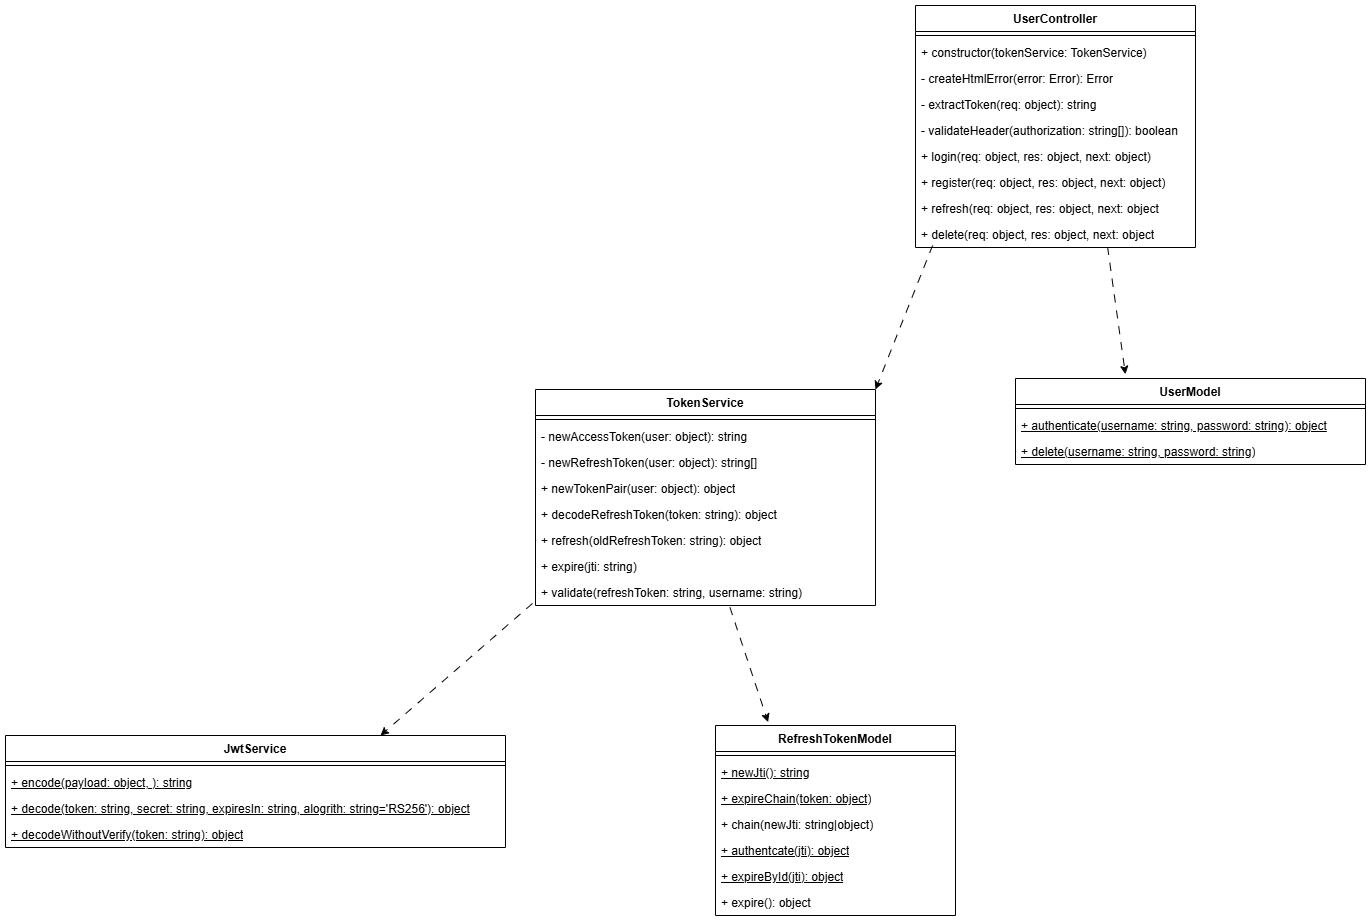

The diagram above was exported from draw.io. Its source (the exported page's mxGraphModel, read from the mxfile embedded in the PNG):
<mxGraphModel dx="1881" dy="709" grid="1" gridSize="10" guides="1" tooltips="1" connect="1" arrows="1" fold="1" page="1" pageScale="1" pageWidth="850" pageHeight="1100" math="0" shadow="0">
  <root>
    <mxCell id="0" />
    <mxCell id="1" parent="0" />
    <mxCell id="LTxy-Lm1yNunXiUcABPg-1" value="JwtService" style="swimlane;fontStyle=1;align=center;verticalAlign=top;childLayout=stackLayout;horizontal=1;startSize=26;horizontalStack=0;resizeParent=1;resizeParentMax=0;resizeLast=0;collapsible=1;marginBottom=0;whiteSpace=wrap;html=1;" parent="1" vertex="1">
      <mxGeometry x="-380" y="740" width="500" height="112" as="geometry" />
    </mxCell>
    <mxCell id="LTxy-Lm1yNunXiUcABPg-3" value="" style="line;strokeWidth=1;fillColor=none;align=left;verticalAlign=middle;spacingTop=-1;spacingLeft=3;spacingRight=3;rotatable=0;labelPosition=right;points=[];portConstraint=eastwest;strokeColor=inherit;" parent="LTxy-Lm1yNunXiUcABPg-1" vertex="1">
      <mxGeometry y="26" width="500" height="8" as="geometry" />
    </mxCell>
    <mxCell id="LTxy-Lm1yNunXiUcABPg-4" value="+ encode(payload: object, ): string" style="text;strokeColor=none;fillColor=none;align=left;verticalAlign=top;spacingLeft=4;spacingRight=4;overflow=hidden;rotatable=0;points=[[0,0.5],[1,0.5]];portConstraint=eastwest;whiteSpace=wrap;html=1;fontStyle=4" parent="LTxy-Lm1yNunXiUcABPg-1" vertex="1">
      <mxGeometry y="34" width="500" height="26" as="geometry" />
    </mxCell>
    <mxCell id="LTxy-Lm1yNunXiUcABPg-9" value="+ decode(token: string, secret: string, expiresIn: string, alogrith: string='RS256'): object" style="text;strokeColor=none;fillColor=none;align=left;verticalAlign=top;spacingLeft=4;spacingRight=4;overflow=hidden;rotatable=0;points=[[0,0.5],[1,0.5]];portConstraint=eastwest;whiteSpace=wrap;html=1;fontStyle=4" parent="LTxy-Lm1yNunXiUcABPg-1" vertex="1">
      <mxGeometry y="60" width="500" height="26" as="geometry" />
    </mxCell>
    <mxCell id="LTxy-Lm1yNunXiUcABPg-2" value="+ decodeWithoutVerify(token: string): object" style="text;strokeColor=none;fillColor=none;align=left;verticalAlign=top;spacingLeft=4;spacingRight=4;overflow=hidden;rotatable=0;points=[[0,0.5],[1,0.5]];portConstraint=eastwest;whiteSpace=wrap;html=1;fontStyle=4" parent="LTxy-Lm1yNunXiUcABPg-1" vertex="1">
      <mxGeometry y="86" width="500" height="26" as="geometry" />
    </mxCell>
    <mxCell id="LTxy-Lm1yNunXiUcABPg-10" value="TokenService" style="swimlane;fontStyle=1;align=center;verticalAlign=top;childLayout=stackLayout;horizontal=1;startSize=26;horizontalStack=0;resizeParent=1;resizeParentMax=0;resizeLast=0;collapsible=1;marginBottom=0;whiteSpace=wrap;html=1;" parent="1" vertex="1">
      <mxGeometry x="150" y="394" width="340" height="216" as="geometry" />
    </mxCell>
    <mxCell id="LTxy-Lm1yNunXiUcABPg-12" value="" style="line;strokeWidth=1;fillColor=none;align=left;verticalAlign=middle;spacingTop=-1;spacingLeft=3;spacingRight=3;rotatable=0;labelPosition=right;points=[];portConstraint=eastwest;strokeColor=inherit;" parent="LTxy-Lm1yNunXiUcABPg-10" vertex="1">
      <mxGeometry y="26" width="340" height="8" as="geometry" />
    </mxCell>
    <mxCell id="LTxy-Lm1yNunXiUcABPg-13" value="- newAccessToken(user: object): string" style="text;strokeColor=none;fillColor=none;align=left;verticalAlign=top;spacingLeft=4;spacingRight=4;overflow=hidden;rotatable=0;points=[[0,0.5],[1,0.5]];portConstraint=eastwest;whiteSpace=wrap;html=1;" parent="LTxy-Lm1yNunXiUcABPg-10" vertex="1">
      <mxGeometry y="34" width="340" height="26" as="geometry" />
    </mxCell>
    <mxCell id="LTxy-Lm1yNunXiUcABPg-11" value="- newRefreshToken(user: object): string[]" style="text;strokeColor=none;fillColor=none;align=left;verticalAlign=top;spacingLeft=4;spacingRight=4;overflow=hidden;rotatable=0;points=[[0,0.5],[1,0.5]];portConstraint=eastwest;whiteSpace=wrap;html=1;" parent="LTxy-Lm1yNunXiUcABPg-10" vertex="1">
      <mxGeometry y="60" width="340" height="26" as="geometry" />
    </mxCell>
    <mxCell id="LTxy-Lm1yNunXiUcABPg-14" value="+ newTokenPair(user: object): object" style="text;strokeColor=none;fillColor=none;align=left;verticalAlign=top;spacingLeft=4;spacingRight=4;overflow=hidden;rotatable=0;points=[[0,0.5],[1,0.5]];portConstraint=eastwest;whiteSpace=wrap;html=1;" parent="LTxy-Lm1yNunXiUcABPg-10" vertex="1">
      <mxGeometry y="86" width="340" height="26" as="geometry" />
    </mxCell>
    <mxCell id="LTxy-Lm1yNunXiUcABPg-15" value="+ decodeRefreshToken(token: string): object" style="text;strokeColor=none;fillColor=none;align=left;verticalAlign=top;spacingLeft=4;spacingRight=4;overflow=hidden;rotatable=0;points=[[0,0.5],[1,0.5]];portConstraint=eastwest;whiteSpace=wrap;html=1;" parent="LTxy-Lm1yNunXiUcABPg-10" vertex="1">
      <mxGeometry y="112" width="340" height="26" as="geometry" />
    </mxCell>
    <mxCell id="LTxy-Lm1yNunXiUcABPg-16" value="+ refresh(oldRefreshToken: string): object" style="text;strokeColor=none;fillColor=none;align=left;verticalAlign=top;spacingLeft=4;spacingRight=4;overflow=hidden;rotatable=0;points=[[0,0.5],[1,0.5]];portConstraint=eastwest;whiteSpace=wrap;html=1;" parent="LTxy-Lm1yNunXiUcABPg-10" vertex="1">
      <mxGeometry y="138" width="340" height="26" as="geometry" />
    </mxCell>
    <mxCell id="nY1DbR7YaoWM7g25EeNT-2" value="+ expire(jti: string)" style="text;strokeColor=none;fillColor=none;align=left;verticalAlign=top;spacingLeft=4;spacingRight=4;overflow=hidden;rotatable=0;points=[[0,0.5],[1,0.5]];portConstraint=eastwest;whiteSpace=wrap;html=1;" vertex="1" parent="LTxy-Lm1yNunXiUcABPg-10">
      <mxGeometry y="164" width="340" height="26" as="geometry" />
    </mxCell>
    <mxCell id="nY1DbR7YaoWM7g25EeNT-3" value="+ validate(refreshToken: string, username: string)" style="text;strokeColor=none;fillColor=none;align=left;verticalAlign=top;spacingLeft=4;spacingRight=4;overflow=hidden;rotatable=0;points=[[0,0.5],[1,0.5]];portConstraint=eastwest;whiteSpace=wrap;html=1;" vertex="1" parent="LTxy-Lm1yNunXiUcABPg-10">
      <mxGeometry y="190" width="340" height="26" as="geometry" />
    </mxCell>
    <mxCell id="LTxy-Lm1yNunXiUcABPg-17" value="" style="endArrow=classic;html=1;rounded=0;entryX=0.75;entryY=0;entryDx=0;entryDy=0;dashed=1;dashPattern=8 8;exitX=-0.009;exitY=0.923;exitDx=0;exitDy=0;exitPerimeter=0;" parent="1" source="nY1DbR7YaoWM7g25EeNT-3" target="LTxy-Lm1yNunXiUcABPg-1" edge="1">
      <mxGeometry width="50" height="50" relative="1" as="geometry">
        <mxPoint x="400" y="380" as="sourcePoint" />
        <mxPoint x="450" y="330" as="targetPoint" />
      </mxGeometry>
    </mxCell>
    <mxCell id="LTxy-Lm1yNunXiUcABPg-18" value="UserModel" style="swimlane;fontStyle=1;align=center;verticalAlign=top;childLayout=stackLayout;horizontal=1;startSize=26;horizontalStack=0;resizeParent=1;resizeParentMax=0;resizeLast=0;collapsible=1;marginBottom=0;whiteSpace=wrap;html=1;" parent="1" vertex="1">
      <mxGeometry x="630" y="383" width="350" height="86" as="geometry" />
    </mxCell>
    <mxCell id="LTxy-Lm1yNunXiUcABPg-20" value="" style="line;strokeWidth=1;fillColor=none;align=left;verticalAlign=middle;spacingTop=-1;spacingLeft=3;spacingRight=3;rotatable=0;labelPosition=right;points=[];portConstraint=eastwest;strokeColor=inherit;" parent="LTxy-Lm1yNunXiUcABPg-18" vertex="1">
      <mxGeometry y="26" width="350" height="8" as="geometry" />
    </mxCell>
    <mxCell id="LTxy-Lm1yNunXiUcABPg-21" value="+ authenticate(username: string, password: string): object" style="text;strokeColor=none;fillColor=none;align=left;verticalAlign=top;spacingLeft=4;spacingRight=4;overflow=hidden;rotatable=0;points=[[0,0.5],[1,0.5]];portConstraint=eastwest;whiteSpace=wrap;html=1;fontStyle=4" parent="LTxy-Lm1yNunXiUcABPg-18" vertex="1">
      <mxGeometry y="34" width="350" height="26" as="geometry" />
    </mxCell>
    <mxCell id="nY1DbR7YaoWM7g25EeNT-1" value="+ delete(username: string, password: string)" style="text;strokeColor=none;fillColor=none;align=left;verticalAlign=top;spacingLeft=4;spacingRight=4;overflow=hidden;rotatable=0;points=[[0,0.5],[1,0.5]];portConstraint=eastwest;whiteSpace=wrap;html=1;fontStyle=4" vertex="1" parent="LTxy-Lm1yNunXiUcABPg-18">
      <mxGeometry y="60" width="350" height="26" as="geometry" />
    </mxCell>
    <mxCell id="LTxy-Lm1yNunXiUcABPg-22" value="RefreshTokenModel" style="swimlane;fontStyle=1;align=center;verticalAlign=top;childLayout=stackLayout;horizontal=1;startSize=26;horizontalStack=0;resizeParent=1;resizeParentMax=0;resizeLast=0;collapsible=1;marginBottom=0;whiteSpace=wrap;html=1;" parent="1" vertex="1">
      <mxGeometry x="330" y="730" width="240" height="190" as="geometry" />
    </mxCell>
    <mxCell id="LTxy-Lm1yNunXiUcABPg-24" value="" style="line;strokeWidth=1;fillColor=none;align=left;verticalAlign=middle;spacingTop=-1;spacingLeft=3;spacingRight=3;rotatable=0;labelPosition=right;points=[];portConstraint=eastwest;strokeColor=inherit;" parent="LTxy-Lm1yNunXiUcABPg-22" vertex="1">
      <mxGeometry y="26" width="240" height="8" as="geometry" />
    </mxCell>
    <mxCell id="LTxy-Lm1yNunXiUcABPg-25" value="+ newJti(): string" style="text;strokeColor=none;fillColor=none;align=left;verticalAlign=top;spacingLeft=4;spacingRight=4;overflow=hidden;rotatable=0;points=[[0,0.5],[1,0.5]];portConstraint=eastwest;whiteSpace=wrap;html=1;fontStyle=4" parent="LTxy-Lm1yNunXiUcABPg-22" vertex="1">
      <mxGeometry y="34" width="240" height="26" as="geometry" />
    </mxCell>
    <mxCell id="LTxy-Lm1yNunXiUcABPg-23" value="+ expireChain(token: object)" style="text;strokeColor=none;fillColor=none;align=left;verticalAlign=top;spacingLeft=4;spacingRight=4;overflow=hidden;rotatable=0;points=[[0,0.5],[1,0.5]];portConstraint=eastwest;whiteSpace=wrap;html=1;fontStyle=4" parent="LTxy-Lm1yNunXiUcABPg-22" vertex="1">
      <mxGeometry y="60" width="240" height="26" as="geometry" />
    </mxCell>
    <mxCell id="LTxy-Lm1yNunXiUcABPg-26" value="+ chain(newJti: string|object)" style="text;strokeColor=none;fillColor=none;align=left;verticalAlign=top;spacingLeft=4;spacingRight=4;overflow=hidden;rotatable=0;points=[[0,0.5],[1,0.5]];portConstraint=eastwest;whiteSpace=wrap;html=1;" parent="LTxy-Lm1yNunXiUcABPg-22" vertex="1">
      <mxGeometry y="86" width="240" height="26" as="geometry" />
    </mxCell>
    <mxCell id="LTxy-Lm1yNunXiUcABPg-27" value="+ authentcate(jti): object" style="text;strokeColor=none;fillColor=none;align=left;verticalAlign=top;spacingLeft=4;spacingRight=4;overflow=hidden;rotatable=0;points=[[0,0.5],[1,0.5]];portConstraint=eastwest;whiteSpace=wrap;html=1;fontStyle=4" parent="LTxy-Lm1yNunXiUcABPg-22" vertex="1">
      <mxGeometry y="112" width="240" height="26" as="geometry" />
    </mxCell>
    <mxCell id="LTxy-Lm1yNunXiUcABPg-28" value="+ expireById(jti): object" style="text;strokeColor=none;fillColor=none;align=left;verticalAlign=top;spacingLeft=4;spacingRight=4;overflow=hidden;rotatable=0;points=[[0,0.5],[1,0.5]];portConstraint=eastwest;whiteSpace=wrap;html=1;fontStyle=4" parent="LTxy-Lm1yNunXiUcABPg-22" vertex="1">
      <mxGeometry y="138" width="240" height="26" as="geometry" />
    </mxCell>
    <mxCell id="LTxy-Lm1yNunXiUcABPg-29" value="+ expire(): object" style="text;strokeColor=none;fillColor=none;align=left;verticalAlign=top;spacingLeft=4;spacingRight=4;overflow=hidden;rotatable=0;points=[[0,0.5],[1,0.5]];portConstraint=eastwest;whiteSpace=wrap;html=1;" parent="LTxy-Lm1yNunXiUcABPg-22" vertex="1">
      <mxGeometry y="164" width="240" height="26" as="geometry" />
    </mxCell>
    <mxCell id="LTxy-Lm1yNunXiUcABPg-30" style="rounded=0;orthogonalLoop=1;jettySize=auto;html=1;exitX=0.572;exitY=1.077;exitDx=0;exitDy=0;entryX=0.219;entryY=-0.018;entryDx=0;entryDy=0;entryPerimeter=0;dashed=1;dashPattern=8 8;exitPerimeter=0;" parent="1" source="nY1DbR7YaoWM7g25EeNT-3" target="LTxy-Lm1yNunXiUcABPg-22" edge="1">
      <mxGeometry relative="1" as="geometry" />
    </mxCell>
    <mxCell id="LTxy-Lm1yNunXiUcABPg-31" style="rounded=0;orthogonalLoop=1;jettySize=auto;html=1;entryX=0.314;entryY=-0.05;entryDx=0;entryDy=0;entryPerimeter=0;dashed=1;dashPattern=8 8;exitX=0.686;exitY=0.981;exitDx=0;exitDy=0;exitPerimeter=0;" parent="1" source="nY1DbR7YaoWM7g25EeNT-4" target="LTxy-Lm1yNunXiUcABPg-18" edge="1">
      <mxGeometry relative="1" as="geometry">
        <mxPoint x="830" y="300" as="sourcePoint" />
      </mxGeometry>
    </mxCell>
    <mxCell id="LTxy-Lm1yNunXiUcABPg-32" value="UserController" style="swimlane;fontStyle=1;align=center;verticalAlign=top;childLayout=stackLayout;horizontal=1;startSize=26;horizontalStack=0;resizeParent=1;resizeParentMax=0;resizeLast=0;collapsible=1;marginBottom=0;whiteSpace=wrap;html=1;" parent="1" vertex="1">
      <mxGeometry x="530" y="10" width="280" height="242" as="geometry" />
    </mxCell>
    <mxCell id="LTxy-Lm1yNunXiUcABPg-34" value="" style="line;strokeWidth=1;fillColor=none;align=left;verticalAlign=middle;spacingTop=-1;spacingLeft=3;spacingRight=3;rotatable=0;labelPosition=right;points=[];portConstraint=eastwest;strokeColor=inherit;" parent="LTxy-Lm1yNunXiUcABPg-32" vertex="1">
      <mxGeometry y="26" width="280" height="8" as="geometry" />
    </mxCell>
    <mxCell id="uluM3cy5bpXOXz0XuBO5-1" value="+ constructor(tokenService: TokenService)" style="text;strokeColor=none;fillColor=none;align=left;verticalAlign=top;spacingLeft=4;spacingRight=4;overflow=hidden;rotatable=0;points=[[0,0.5],[1,0.5]];portConstraint=eastwest;whiteSpace=wrap;html=1;" parent="LTxy-Lm1yNunXiUcABPg-32" vertex="1">
      <mxGeometry y="34" width="280" height="26" as="geometry" />
    </mxCell>
    <mxCell id="LTxy-Lm1yNunXiUcABPg-39" value="- createHtmlError(error: Error): Error" style="text;strokeColor=none;fillColor=none;align=left;verticalAlign=top;spacingLeft=4;spacingRight=4;overflow=hidden;rotatable=0;points=[[0,0.5],[1,0.5]];portConstraint=eastwest;whiteSpace=wrap;html=1;" parent="LTxy-Lm1yNunXiUcABPg-32" vertex="1">
      <mxGeometry y="60" width="280" height="26" as="geometry" />
    </mxCell>
    <mxCell id="LTxy-Lm1yNunXiUcABPg-37" value="- extractToken(req: object): string" style="text;strokeColor=none;fillColor=none;align=left;verticalAlign=top;spacingLeft=4;spacingRight=4;overflow=hidden;rotatable=0;points=[[0,0.5],[1,0.5]];portConstraint=eastwest;whiteSpace=wrap;html=1;" parent="LTxy-Lm1yNunXiUcABPg-32" vertex="1">
      <mxGeometry y="86" width="280" height="26" as="geometry" />
    </mxCell>
    <mxCell id="LTxy-Lm1yNunXiUcABPg-38" value="- validateHeader(authorization: string[]): boolean" style="text;strokeColor=none;fillColor=none;align=left;verticalAlign=top;spacingLeft=4;spacingRight=4;overflow=hidden;rotatable=0;points=[[0,0.5],[1,0.5]];portConstraint=eastwest;whiteSpace=wrap;html=1;" parent="LTxy-Lm1yNunXiUcABPg-32" vertex="1">
      <mxGeometry y="112" width="280" height="26" as="geometry" />
    </mxCell>
    <mxCell id="LTxy-Lm1yNunXiUcABPg-35" value="+ login(req: object, res: object, next: object)" style="text;strokeColor=none;fillColor=none;align=left;verticalAlign=top;spacingLeft=4;spacingRight=4;overflow=hidden;rotatable=0;points=[[0,0.5],[1,0.5]];portConstraint=eastwest;whiteSpace=wrap;html=1;" parent="LTxy-Lm1yNunXiUcABPg-32" vertex="1">
      <mxGeometry y="138" width="280" height="26" as="geometry" />
    </mxCell>
    <mxCell id="LTxy-Lm1yNunXiUcABPg-40" value="+ register(req: object, res: object, next: object)" style="text;strokeColor=none;fillColor=none;align=left;verticalAlign=top;spacingLeft=4;spacingRight=4;overflow=hidden;rotatable=0;points=[[0,0.5],[1,0.5]];portConstraint=eastwest;whiteSpace=wrap;html=1;" parent="LTxy-Lm1yNunXiUcABPg-32" vertex="1">
      <mxGeometry y="164" width="280" height="26" as="geometry" />
    </mxCell>
    <mxCell id="LTxy-Lm1yNunXiUcABPg-33" value="+ refresh(req: object, res: object, next: object" style="text;strokeColor=none;fillColor=none;align=left;verticalAlign=top;spacingLeft=4;spacingRight=4;overflow=hidden;rotatable=0;points=[[0,0.5],[1,0.5]];portConstraint=eastwest;whiteSpace=wrap;html=1;" parent="LTxy-Lm1yNunXiUcABPg-32" vertex="1">
      <mxGeometry y="190" width="280" height="26" as="geometry" />
    </mxCell>
    <mxCell id="nY1DbR7YaoWM7g25EeNT-4" value="+ delete(req: object, res: object, next: object" style="text;strokeColor=none;fillColor=none;align=left;verticalAlign=top;spacingLeft=4;spacingRight=4;overflow=hidden;rotatable=0;points=[[0,0.5],[1,0.5]];portConstraint=eastwest;whiteSpace=wrap;html=1;" vertex="1" parent="LTxy-Lm1yNunXiUcABPg-32">
      <mxGeometry y="216" width="280" height="26" as="geometry" />
    </mxCell>
    <mxCell id="LTxy-Lm1yNunXiUcABPg-36" style="rounded=0;orthogonalLoop=1;jettySize=auto;html=1;entryX=1;entryY=0;entryDx=0;entryDy=0;dashed=1;dashPattern=8 8;exitX=0.061;exitY=0.923;exitDx=0;exitDy=0;exitPerimeter=0;" parent="1" source="nY1DbR7YaoWM7g25EeNT-4" target="LTxy-Lm1yNunXiUcABPg-10" edge="1">
      <mxGeometry relative="1" as="geometry">
        <mxPoint x="530" y="270" as="sourcePoint" />
      </mxGeometry>
    </mxCell>
  </root>
</mxGraphModel>